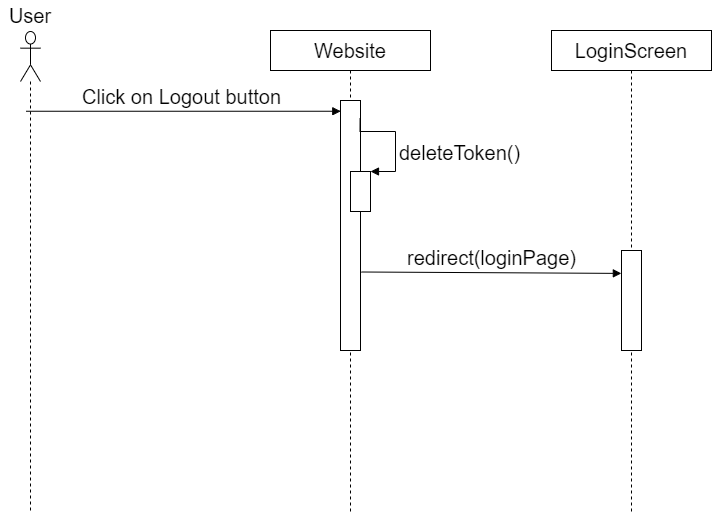

The diagram above was exported from draw.io. Its source (the exported page's mxGraphModel, read from the mxfile embedded in the PNG):
<mxGraphModel dx="2210" dy="-1445" grid="1" gridSize="10" guides="1" tooltips="1" connect="1" arrows="1" fold="1" page="1" pageScale="1" pageWidth="850" pageHeight="1100" math="0" shadow="0">
  <root>
    <mxCell id="cYY0wJl_XI0DfhCu8OqU-0" />
    <mxCell id="cYY0wJl_XI0DfhCu8OqU-1" parent="cYY0wJl_XI0DfhCu8OqU-0" />
    <mxCell id="cYY0wJl_XI0DfhCu8OqU-2" value="" style="shape=umlLifeline;participant=umlActor;perimeter=lifelinePerimeter;whiteSpace=wrap;html=1;container=1;collapsible=0;recursiveResize=0;verticalAlign=top;spacingTop=36;outlineConnect=0;size=50;" vertex="1" parent="cYY0wJl_XI0DfhCu8OqU-1">
      <mxGeometry x="1870" y="3520" width="20" height="480" as="geometry" />
    </mxCell>
    <mxCell id="cYY0wJl_XI0DfhCu8OqU-3" value="&lt;font style=&quot;font-size: 20px&quot;&gt;User&lt;/font&gt;" style="text;html=1;strokeColor=none;fillColor=none;align=center;verticalAlign=middle;whiteSpace=wrap;rounded=0;" vertex="1" parent="cYY0wJl_XI0DfhCu8OqU-1">
      <mxGeometry x="1850" y="3489" width="60" height="30" as="geometry" />
    </mxCell>
    <mxCell id="cYY0wJl_XI0DfhCu8OqU-4" value="&lt;font style=&quot;font-size: 20px&quot;&gt;Website&lt;/font&gt;" style="shape=umlLifeline;perimeter=lifelinePerimeter;whiteSpace=wrap;html=1;container=1;collapsible=0;recursiveResize=0;outlineConnect=0;" vertex="1" parent="cYY0wJl_XI0DfhCu8OqU-1">
      <mxGeometry x="2120" y="3519" width="160" height="481" as="geometry" />
    </mxCell>
    <mxCell id="cYY0wJl_XI0DfhCu8OqU-5" value="" style="html=1;points=[];perimeter=orthogonalPerimeter;fontSize=20;" vertex="1" parent="cYY0wJl_XI0DfhCu8OqU-4">
      <mxGeometry x="70" y="70" width="20" height="250" as="geometry" />
    </mxCell>
    <mxCell id="cYY0wJl_XI0DfhCu8OqU-6" value="" style="html=1;points=[];perimeter=orthogonalPerimeter;fontSize=20;" vertex="1" parent="cYY0wJl_XI0DfhCu8OqU-4">
      <mxGeometry x="80" y="141" width="20" height="40" as="geometry" />
    </mxCell>
    <mxCell id="cYY0wJl_XI0DfhCu8OqU-7" value="deleteToken()" style="edgeStyle=orthogonalEdgeStyle;html=1;align=left;spacingLeft=2;endArrow=block;rounded=0;entryX=1;entryY=0;fontSize=20;exitX=0.979;exitY=0.072;exitDx=0;exitDy=0;exitPerimeter=0;" edge="1" parent="cYY0wJl_XI0DfhCu8OqU-4" source="cYY0wJl_XI0DfhCu8OqU-5" target="cYY0wJl_XI0DfhCu8OqU-6">
      <mxGeometry x="0.2065" relative="1" as="geometry">
        <mxPoint x="95" y="121" as="sourcePoint" />
        <Array as="points">
          <mxPoint x="90" y="101" />
          <mxPoint x="125" y="101" />
          <mxPoint x="125" y="141" />
        </Array>
        <mxPoint as="offset" />
      </mxGeometry>
    </mxCell>
    <mxCell id="cYY0wJl_XI0DfhCu8OqU-8" value="Click on Logout button" style="html=1;verticalAlign=bottom;startArrow=none;startFill=0;endArrow=block;startSize=8;rounded=0;fontSize=20;entryX=0.014;entryY=0.043;entryDx=0;entryDy=0;entryPerimeter=0;" edge="1" parent="cYY0wJl_XI0DfhCu8OqU-1" source="cYY0wJl_XI0DfhCu8OqU-2" target="cYY0wJl_XI0DfhCu8OqU-5">
      <mxGeometry width="60" relative="1" as="geometry">
        <mxPoint x="1900.0015384615385" y="3600.0000000000005" as="sourcePoint" />
        <mxPoint x="2165.04" y="3600.0000000000005" as="targetPoint" />
      </mxGeometry>
    </mxCell>
    <mxCell id="cYY0wJl_XI0DfhCu8OqU-9" value="redirect(loginPage)" style="html=1;verticalAlign=bottom;startArrow=none;startFill=0;endArrow=block;startSize=8;rounded=0;fontSize=20;entryX=-0.007;entryY=0.229;entryDx=0;entryDy=0;entryPerimeter=0;exitX=1.043;exitY=0.686;exitDx=0;exitDy=0;exitPerimeter=0;" edge="1" parent="cYY0wJl_XI0DfhCu8OqU-1" source="cYY0wJl_XI0DfhCu8OqU-5" target="cYY0wJl_XI0DfhCu8OqU-11">
      <mxGeometry width="60" relative="1" as="geometry">
        <mxPoint x="2229.9957142857143" y="3800" as="sourcePoint" />
        <mxPoint x="2540.49" y="3800" as="targetPoint" />
      </mxGeometry>
    </mxCell>
    <mxCell id="cYY0wJl_XI0DfhCu8OqU-10" value="&lt;span style=&quot;font-size: 20px&quot;&gt;LoginScreen&lt;/span&gt;" style="shape=umlLifeline;perimeter=lifelinePerimeter;whiteSpace=wrap;html=1;container=1;collapsible=0;recursiveResize=0;outlineConnect=0;" vertex="1" parent="cYY0wJl_XI0DfhCu8OqU-1">
      <mxGeometry x="2401" y="3519" width="160" height="481" as="geometry" />
    </mxCell>
    <mxCell id="cYY0wJl_XI0DfhCu8OqU-11" value="" style="html=1;points=[];perimeter=orthogonalPerimeter;fontSize=20;" vertex="1" parent="cYY0wJl_XI0DfhCu8OqU-10">
      <mxGeometry x="70" y="220" width="20" height="100" as="geometry" />
    </mxCell>
  </root>
</mxGraphModel>